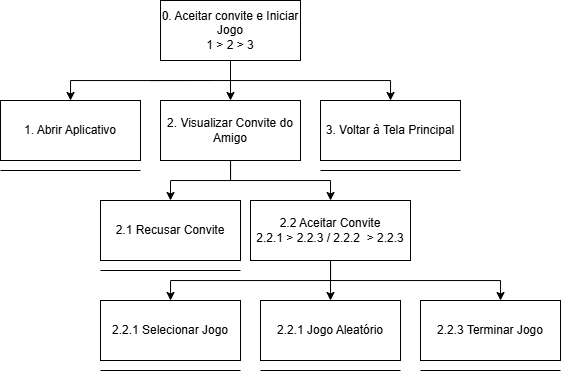

The diagram above was exported from draw.io. Its source (the exported page's mxGraphModel, read from the mxfile embedded in the PNG):
<mxGraphModel dx="977" dy="479" grid="1" gridSize="10" guides="1" tooltips="1" connect="1" arrows="1" fold="1" page="1" pageScale="1" pageWidth="827" pageHeight="1169" math="0" shadow="0">
  <root>
    <mxCell id="0" />
    <mxCell id="1" parent="0" />
    <mxCell id="-4H8asabFx3cSyWL6B-p-2" style="edgeStyle=orthogonalEdgeStyle;rounded=0;orthogonalLoop=1;jettySize=auto;html=1;" parent="1" target="-4H8asabFx3cSyWL6B-p-3" edge="1">
      <mxGeometry relative="1" as="geometry">
        <mxPoint x="290" y="160" as="targetPoint" />
        <mxPoint x="420" y="120" as="sourcePoint" />
        <Array as="points">
          <mxPoint x="360" y="120" />
          <mxPoint x="280" y="120" />
        </Array>
      </mxGeometry>
    </mxCell>
    <mxCell id="-4H8asabFx3cSyWL6B-p-5" style="edgeStyle=orthogonalEdgeStyle;rounded=0;orthogonalLoop=1;jettySize=auto;html=1;" parent="1" source="-4H8asabFx3cSyWL6B-p-1" target="-4H8asabFx3cSyWL6B-p-6" edge="1">
      <mxGeometry relative="1" as="geometry">
        <mxPoint x="430" y="140" as="targetPoint" />
      </mxGeometry>
    </mxCell>
    <mxCell id="-4H8asabFx3cSyWL6B-p-27" style="edgeStyle=orthogonalEdgeStyle;rounded=0;orthogonalLoop=1;jettySize=auto;html=1;" parent="1" target="-4H8asabFx3cSyWL6B-p-28" edge="1">
      <mxGeometry relative="1" as="geometry">
        <mxPoint x="590" y="130" as="targetPoint" />
        <mxPoint x="410" y="120" as="sourcePoint" />
        <Array as="points">
          <mxPoint x="360" y="120" />
          <mxPoint x="600" y="120" />
        </Array>
      </mxGeometry>
    </mxCell>
    <mxCell id="-4H8asabFx3cSyWL6B-p-1" value="0. Aceitar convite e Iniciar Jogo&lt;div&gt;1 &amp;gt; 2 &amp;gt; 3&lt;/div&gt;" style="rounded=0;whiteSpace=wrap;html=1;" parent="1" vertex="1">
      <mxGeometry x="370" y="40" width="140" height="60" as="geometry" />
    </mxCell>
    <mxCell id="-4H8asabFx3cSyWL6B-p-3" value="1. Abrir Aplicativo" style="rounded=0;whiteSpace=wrap;html=1;" parent="1" vertex="1">
      <mxGeometry x="210" y="140" width="140" height="60" as="geometry" />
    </mxCell>
    <mxCell id="-4H8asabFx3cSyWL6B-p-8" style="edgeStyle=orthogonalEdgeStyle;rounded=0;orthogonalLoop=1;jettySize=auto;html=1;entryX=0.5;entryY=0;entryDx=0;entryDy=0;" parent="1" source="-4H8asabFx3cSyWL6B-p-6" target="-4H8asabFx3cSyWL6B-p-9" edge="1">
      <mxGeometry relative="1" as="geometry">
        <mxPoint x="370" y="240" as="targetPoint" />
      </mxGeometry>
    </mxCell>
    <mxCell id="-4H8asabFx3cSyWL6B-p-10" style="edgeStyle=orthogonalEdgeStyle;rounded=0;orthogonalLoop=1;jettySize=auto;html=1;" parent="1" source="-4H8asabFx3cSyWL6B-p-6" target="-4H8asabFx3cSyWL6B-p-11" edge="1">
      <mxGeometry relative="1" as="geometry">
        <mxPoint x="510" y="240" as="targetPoint" />
      </mxGeometry>
    </mxCell>
    <mxCell id="-4H8asabFx3cSyWL6B-p-6" value="2. Visualizar Convite do Amigo" style="rounded=0;whiteSpace=wrap;html=1;" parent="1" vertex="1">
      <mxGeometry x="370" y="140" width="140" height="60" as="geometry" />
    </mxCell>
    <mxCell id="-4H8asabFx3cSyWL6B-p-9" value="2.1 Recusar Convite" style="rounded=0;whiteSpace=wrap;html=1;" parent="1" vertex="1">
      <mxGeometry x="310" y="240" width="140" height="60" as="geometry" />
    </mxCell>
    <mxCell id="-4H8asabFx3cSyWL6B-p-12" style="edgeStyle=orthogonalEdgeStyle;rounded=0;orthogonalLoop=1;jettySize=auto;html=1;" parent="1" source="-4H8asabFx3cSyWL6B-p-11" target="-4H8asabFx3cSyWL6B-p-13" edge="1">
      <mxGeometry relative="1" as="geometry">
        <mxPoint x="460" y="340" as="targetPoint" />
        <Array as="points">
          <mxPoint x="540" y="320" />
          <mxPoint x="380" y="320" />
        </Array>
      </mxGeometry>
    </mxCell>
    <mxCell id="-4H8asabFx3cSyWL6B-p-14" style="edgeStyle=orthogonalEdgeStyle;rounded=0;orthogonalLoop=1;jettySize=auto;html=1;entryX=0.5;entryY=0;entryDx=0;entryDy=0;" parent="1" source="-4H8asabFx3cSyWL6B-p-11" target="-4H8asabFx3cSyWL6B-p-15" edge="1">
      <mxGeometry relative="1" as="geometry">
        <mxPoint x="580" y="340" as="targetPoint" />
      </mxGeometry>
    </mxCell>
    <mxCell id="-4H8asabFx3cSyWL6B-p-25" style="edgeStyle=orthogonalEdgeStyle;rounded=0;orthogonalLoop=1;jettySize=auto;html=1;" parent="1" source="-4H8asabFx3cSyWL6B-p-11" target="-4H8asabFx3cSyWL6B-p-26" edge="1">
      <mxGeometry relative="1" as="geometry">
        <mxPoint x="750" y="330" as="targetPoint" />
        <Array as="points">
          <mxPoint x="540" y="320" />
          <mxPoint x="710" y="320" />
        </Array>
      </mxGeometry>
    </mxCell>
    <mxCell id="-4H8asabFx3cSyWL6B-p-11" value="2.2 Aceitar Convite&lt;div&gt;2.2.1&amp;nbsp;&lt;span style=&quot;background-color: initial;&quot;&gt;&amp;gt; 2.2.3&amp;nbsp;&lt;/span&gt;&lt;span style=&quot;background-color: initial;&quot;&gt;/ 2.2.2&amp;nbsp; &amp;gt; 2.2.3&lt;/span&gt;&lt;/div&gt;" style="rounded=0;whiteSpace=wrap;html=1;" parent="1" vertex="1">
      <mxGeometry x="460" y="240" width="160" height="60" as="geometry" />
    </mxCell>
    <mxCell id="-4H8asabFx3cSyWL6B-p-13" value="2.2.1 Selecionar Jogo" style="rounded=0;whiteSpace=wrap;html=1;" parent="1" vertex="1">
      <mxGeometry x="310" y="340" width="140" height="60" as="geometry" />
    </mxCell>
    <mxCell id="-4H8asabFx3cSyWL6B-p-15" value="2.2.1 Jogo Aleatório" style="rounded=0;whiteSpace=wrap;html=1;" parent="1" vertex="1">
      <mxGeometry x="470" y="340" width="140" height="60" as="geometry" />
    </mxCell>
    <mxCell id="-4H8asabFx3cSyWL6B-p-22" value="" style="endArrow=none;html=1;rounded=0;" parent="1" edge="1">
      <mxGeometry width="50" height="50" relative="1" as="geometry">
        <mxPoint x="210" y="210" as="sourcePoint" />
        <mxPoint x="350" y="210" as="targetPoint" />
      </mxGeometry>
    </mxCell>
    <mxCell id="-4H8asabFx3cSyWL6B-p-23" value="" style="endArrow=none;html=1;rounded=0;" parent="1" edge="1">
      <mxGeometry width="50" height="50" relative="1" as="geometry">
        <mxPoint x="470" y="410" as="sourcePoint" />
        <mxPoint x="610" y="410" as="targetPoint" />
      </mxGeometry>
    </mxCell>
    <mxCell id="-4H8asabFx3cSyWL6B-p-24" value="" style="endArrow=none;html=1;rounded=0;" parent="1" edge="1">
      <mxGeometry width="50" height="50" relative="1" as="geometry">
        <mxPoint x="310" y="410" as="sourcePoint" />
        <mxPoint x="450" y="410" as="targetPoint" />
      </mxGeometry>
    </mxCell>
    <mxCell id="-4H8asabFx3cSyWL6B-p-26" value="2.2.3 Terminar Jogo" style="rounded=0;whiteSpace=wrap;html=1;" parent="1" vertex="1">
      <mxGeometry x="630" y="340" width="140" height="60" as="geometry" />
    </mxCell>
    <mxCell id="-4H8asabFx3cSyWL6B-p-28" value="3. Voltar à Tela Principal" style="rounded=0;whiteSpace=wrap;html=1;" parent="1" vertex="1">
      <mxGeometry x="530" y="140" width="140" height="60" as="geometry" />
    </mxCell>
    <mxCell id="-4H8asabFx3cSyWL6B-p-29" value="" style="endArrow=none;html=1;rounded=0;" parent="1" edge="1">
      <mxGeometry width="50" height="50" relative="1" as="geometry">
        <mxPoint x="630" y="410" as="sourcePoint" />
        <mxPoint x="770" y="410" as="targetPoint" />
      </mxGeometry>
    </mxCell>
    <mxCell id="-4H8asabFx3cSyWL6B-p-30" value="" style="endArrow=none;html=1;rounded=0;" parent="1" edge="1">
      <mxGeometry width="50" height="50" relative="1" as="geometry">
        <mxPoint x="530" y="210" as="sourcePoint" />
        <mxPoint x="670" y="210" as="targetPoint" />
      </mxGeometry>
    </mxCell>
    <mxCell id="-4H8asabFx3cSyWL6B-p-31" value="" style="endArrow=none;html=1;rounded=0;" parent="1" edge="1">
      <mxGeometry width="50" height="50" relative="1" as="geometry">
        <mxPoint x="310" y="310" as="sourcePoint" />
        <mxPoint x="450" y="310" as="targetPoint" />
      </mxGeometry>
    </mxCell>
  </root>
</mxGraphModel>